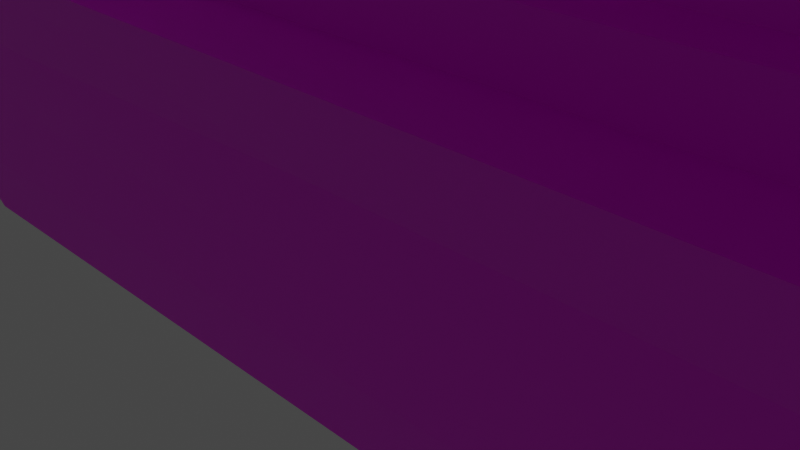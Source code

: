 # Source: ofune.blend  (saved by Blender 3.4.6; exported with 4.5.12 LTS)
import bpy
from mathutils import Matrix  # noqa: F401  (used for matrix-valued properties, if any)

bpy.ops.wm.read_factory_settings(use_empty=True)
scene = bpy.context.scene
scene.name = 'Scene'

# ---- collections
col_collection = bpy.data.collections.new('Collection'); scene.collection.children.link(col_collection)

# ---- images (referenced by path relative to the original .blend; pixels are not part of the script)
import os
ASSET_DIR = os.environ.get("B2B_ASSET_DIR", "")  # directory of the original .blend (textures are referenced by path, not embedded)
HERE = os.path.dirname(os.path.abspath(__file__))  # packed textures are extracted next to this script under _unpacked/

def load_image(name, relpath, width, height, colorspace="sRGB"):
    """Load a texture the original file referenced (path relative to the .blend, or extracted next to this script)."""
    p = next((c for c in (os.path.join(HERE, relpath), os.path.join(ASSET_DIR, relpath)) if relpath and os.path.exists(c)), "")
    if p:
        img = bpy.data.images.load(p, check_existing=True)
        img.name = name
    else:  # same state as the original file: an image datablock whose file is absent (Cycles renders it pink)
        img = bpy.data.images.new(name, width, height)
        img.source = "FILE"
        img.filepath = "//" + (relpath or name)
    img.colorspace_settings.name = colorspace
    return img
img_5_png = load_image('スライド5.PNG', 'spatial-unity-starter-template-main/Assets/Space_hari/prehub/texture/スライド5.PNG', 1024, 1024, 'sRGB')
img_color_palette_png = load_image('color_palette.png', 'spatial-unity-starter-template-main/Assets/Space_hari/prehub/color_palette.png', 1024, 1024, 'sRGB')

# ---- materials (node trees are filled in below, after node groups)
mat_005 = bpy.data.materials.new('マテリアル.005')
mat_005.use_transparent_shadow = False
mat_x = bpy.data.materials.new('マテリアル')
mat_x.use_transparent_shadow = False

# ---- material node trees
mat_005.use_nodes = True; mat_005.node_tree.nodes.clear()
_N = mat_005.node_tree.nodes; _L = mat_005.node_tree.links
n0 = _N.new('ShaderNodeBsdfPrincipled'); n0.name = 'プリンシプルBSDF'; n0.location = (10, 300)
n0.distribution = 'GGX'
n0.subsurface_method = 'RANDOM_WALK_SKIN'
n0.inputs[3].default_value = 1.45
n0.inputs[27].default_value = (0.0, 0.0, 0.0, 1.0)
n0.inputs[28].default_value = 1.0
n1 = _N.new('ShaderNodeOutputMaterial'); n1.name = 'マテリアル出力'; n1.location = (300, 300)
n2 = _N.new('ShaderNodeTexImage'); n2.name = '画像テクスチャ'; n2.location = (-280, 280)
n2.image = img_5_png
_L.new(n0.outputs[0], n1.inputs[0])
_L.new(n2.outputs[0], n0.inputs[0])
n1.is_active_output = True
mat_x.use_nodes = True; mat_x.node_tree.nodes.clear()
_N = mat_x.node_tree.nodes; _L = mat_x.node_tree.links
n0 = _N.new('ShaderNodeBsdfPrincipled'); n0.name = 'プリンシプルBSDF'; n0.location = (10, 300)
n0.distribution = 'GGX'
n0.subsurface_method = 'RANDOM_WALK_SKIN'
n0.inputs[3].default_value = 1.45
n0.inputs[27].default_value = (0.0, 0.0, 0.0, 1.0)
n0.inputs[28].default_value = 1.0
n1 = _N.new('ShaderNodeOutputMaterial'); n1.name = 'マテリアル出力'; n1.location = (300, 300)
n2 = _N.new('ShaderNodeTexImage'); n2.name = '画像テクスチャ'; n2.location = (-280, 280)
n2.image = img_color_palette_png
_L.new(n0.outputs[0], n1.inputs[0])
_L.new(n2.outputs[0], n0.inputs[0])
n1.is_active_output = True

# ---- world
world_world = bpy.data.worlds.new('World'); scene.world = world_world
world_world.use_nodes = True; world_world.node_tree.nodes.clear()
_N = world_world.node_tree.nodes; _L = world_world.node_tree.links
n0 = _N.new('ShaderNodeOutputWorld'); n0.name = 'World Output'; n0.location = (300, 300)
n1 = _N.new('ShaderNodeBackground'); n1.name = 'Background'; n1.location = (10, 300)
n1.inputs[0].default_value = (0.05088, 0.05088, 0.05088, 1.0)
_L.new(n1.outputs[0], n0.inputs[0])
n0.is_active_output = True
world_world.color = (0.05088, 0.05088, 0.05088)
world_world.use_sun_shadow = False
world_world.sun_shadow_jitter_overblur = 0.0

# ---- cameras
cam_camera = bpy.data.cameras.new('Camera')
cam_camera.clip_end = 100.0
cam_camera.ortho_scale = 7.314

# ---- lights
light_light = bpy.data.lights.new('Light', 'POINT')
light_light.transmission_factor = 0.0
light_light.energy = 1000.0
light_light.shadow_soft_size = 0.1
light_light.shadow_maximum_resolution = 0.006
light_light.use_absolute_resolution = True

# ---- meshes
me_006 = bpy.data.meshes.new('立方体.006')
me_006.from_pydata([(5.442, -0.7969, -1.22), (5.442, 0.797, -1.22), (-7.722, 0.3985, -1.22), (-7.722, 4.995e-05, -1.22), (-7.722, -0.3984, -1.22), (-9.083, -0.7092, 1.232), (-9.083, 0.01032, 1.232), (-9.083, 0.7298, 1.232), (1.207, 0.797, -1.22), (-1.218, 0.797, -1.22), (-3.643, 0.797, -1.22), (-4.705, 1.449, 1.232), (-0.3267, 1.449, 1.232), (6.047, 1.449, 1.232), (6.336, 1.033, -0.006281), (5.846, 0.9225, -0.6515), (5.442, -0.3984, -1.22), (5.442, 4.995e-05, -1.22), (5.442, 0.3985, -1.22), (11.79, 0.7298, 1.232), (11.79, -0.7092, 1.232), (6.336, -1.033, -0.006281), (5.846, -0.9224, -0.6515), (-3.643, -0.7969, -1.22), (-1.218, -0.7969, -1.22), (1.207, -0.7969, -1.22), (6.047, -1.429, 1.232), (-0.3267, -1.429, 1.232), (-4.705, -1.429, 1.232), (5.468, 0.6548, 1.232), (5.468, 0.01032, 1.232), (5.468, -0.6341, 1.232), (-0.2411, 0.6548, 1.232), (-0.2411, 0.01032, 1.232), (-0.2411, -0.6341, 1.232), (-4.163, 0.6548, 1.232), (-4.163, 0.01032, 1.232), (-4.163, -0.6341, 1.232), (-3.643, 0.3985, -1.22), (-3.643, 4.995e-05, -1.22), (-3.643, -0.3984, -1.22), (-1.218, 0.3985, -1.22), (-1.218, 4.995e-05, -1.22), (-1.218, -0.3984, -1.22), (1.207, 0.3985, -1.22), (1.207, 4.995e-05, -1.22), (1.207, -0.3984, -1.22), (1.588, -0.9224, -0.6515), (-1.218, -0.9224, -0.6515), (-4.025, -0.9224, -0.6515), (2.178, -1.033, -0.006281), (-0.9661, -1.033, -0.006281), (-4.11, -1.033, -0.006281), (5.304, -1.147, 0.6114), (-0.1294, -1.147, 0.6114), (-4.237, -1.151, 0.5544), (8.041, 0.4613, -0.6515), (8.041, 4.997e-05, -0.6515), (8.041, -0.4612, -0.6515), (8.795, 0.5167, -0.006281), (10.15, -1.49e-08, -0.006281), (8.795, -0.5167, -0.006281), (9.889, 0.5774, 0.6114), (9.889, -0.5724, 0.6114), (-4.025, 0.9225, -0.6515), (-1.218, 0.9225, -0.6515), (4.362, 0.9225, -0.6515), (-4.11, 1.033, -0.006281), (-0.9661, 1.033, -0.006281), (4.674, 1.033, -0.006281), (-3.628, 1.152, 0.6114), (-0.1294, 1.152, 0.6114), (5.304, 1.152, 0.6114), (-8.385, -0.5167, -0.006281), (-8.385, -1.397e-08, -0.006281), (-8.385, 0.5167, -0.006281), (-9.045, -0.5724, 0.6114), (-9.045, 0.002455, 0.6114), (-9.045, 0.5774, 0.6114), (14.86, -0.07474, 1.232), (14.86, 0.09539, 1.232), (8.908, 0.01032, 1.232), (12.34, 0.07042, 0.6114), (12.34, -0.06551, 0.6114), (11.38, 0.0, 0.516), (-6.62, -0.7969, -1.22), (-7.722, -0.6401, -1.22), (-9.083, -1.253, 1.232), (-8.618, -1.429, 1.232), (-7.722, 0.64, -1.22), (-6.619, 0.797, -1.22), (-8.62, 1.449, 1.232), (-9.083, 1.273, 1.232), (-7.045, -0.9224, -0.6515), (-7.652, -1.033, -0.006281), (-8.385, -0.8765, -0.006281), (-9.045, -0.9903, 0.6114), (-7.834, -1.148, 0.6055), (-7.834, 1.152, 0.6114), (-9.045, 0.9947, 0.6114), (-7.651, 1.033, -0.006281), (-8.385, 0.8761, -0.006281), (-7.044, 0.9225, -0.6515), (-8.251, -0.4474, -0.7765), (-8.481, -0.4908, -0.3073), (-8.481, 2.33e-05, -0.3073), (-8.251, 4.996e-05, -0.7766), (-8.468, 0.4902, -0.3046), (-8.226, 0.4457, -0.7795), (-8.481, -0.8247, -0.3073), (-8.251, -0.7379, -0.7765), (-8.231, -0.802, -0.6515), (-8.242, 0.7372, -0.7777), (-8.476, 0.8244, -0.3065), (-8.222, 0.8017, -0.6519), (7.581, -1.429, 1.232), (9.003, -1.294, 1.232), (8.996, 1.316, 1.232), (7.586, 1.449, 1.232), (6.377, 1.152, 0.6114), (7.787, 1.019, 0.6114), (6.849, 1.108, 0.3815), (7.794, -1.013, 0.6114), (6.372, -1.147, 0.6114), (6.848, -1.105, 0.3814)], [], [(98, 91, 11, 70), (120, 117, 19, 62), (123, 115, 26, 53), (37, 5, 87, 88, 28), (46, 16, 0, 25), (107, 75, 101, 113), (63, 20, 116, 122), (31, 34, 27, 26), (34, 37, 28, 27), (72, 13, 118, 119), (83, 79, 20, 63), (59, 62, 82, 84, 60), (13, 12, 32, 29), (29, 32, 33, 30), (30, 33, 34, 31), (12, 11, 35, 32), (32, 35, 36, 33), (33, 36, 37, 34), (78, 7, 92, 99), (35, 7, 6, 36), (36, 6, 5, 37), (96, 87, 5, 76), (40, 43, 24, 23), (43, 46, 25, 24), (11, 91, 92, 7, 35), (2, 38, 39, 3), (3, 39, 40, 4), (10, 9, 41, 38), (38, 41, 42, 39), (39, 42, 43, 40), (9, 8, 44, 41), (41, 44, 45, 42), (42, 45, 46, 43), (8, 1, 18, 44), (44, 18, 17, 45), (45, 17, 16, 46), (4, 40, 23, 85, 86), (95, 96, 76, 73), (75, 78, 99, 101), (0, 22, 47, 25), (25, 47, 48, 24), (24, 48, 49, 23), (22, 21, 50, 47), (47, 50, 51, 48), (48, 51, 52, 49), (50, 53, 54, 51), (51, 54, 55, 52), (117, 118, 13, 29, 19), (53, 26, 27, 54), (54, 27, 28, 55), (16, 58, 22, 0), (58, 61, 21, 22), (21, 124, 123, 53, 50), (1, 15, 56, 18), (18, 56, 57, 17), (17, 57, 58, 16), (15, 14, 59, 56), (56, 59, 60, 57), (57, 60, 61, 58), (61, 63, 122, 124, 21), (60, 84, 83, 63, 61), (69, 72, 119, 121, 14), (19, 29, 30, 81, 80), (79, 81, 30, 31, 20), (8, 66, 15, 1), (66, 69, 14, 15), (14, 121, 120, 62, 59), (89, 90, 10, 38, 2), (10, 64, 65, 9), (9, 65, 66, 8), (64, 67, 68, 65), (65, 68, 69, 66), (93, 94, 95, 109, 111), (67, 70, 71, 68), (68, 71, 72, 69), (4, 103, 106, 3), (70, 11, 12, 71), (71, 12, 13, 72), (90, 102, 64, 10), (102, 100, 67, 64), (100, 98, 70, 67), (23, 49, 93, 85), (86, 110, 103, 4), (2, 108, 112, 89), (49, 52, 94, 93), (109, 95, 73, 104), (3, 106, 108, 2), (52, 55, 97, 94), (73, 76, 77, 74), (74, 77, 78, 75), (55, 28, 88, 97), (76, 5, 6, 77), (77, 6, 7, 78), (79, 80, 81), (82, 83, 84), (79, 83, 82, 80), (62, 19, 80, 82), (97, 88, 87, 96), (100, 102, 114, 113, 101), (85, 93, 111, 110, 86), (94, 97, 96, 95), (91, 98, 99, 92), (98, 100, 101, 99), (102, 90, 89, 112, 114), (105, 74, 75, 107), (109, 110, 111), (112, 113, 114), (104, 105, 106, 103), (105, 107, 108, 106), (109, 104, 103, 110), (107, 113, 112, 108), (104, 73, 74, 105), (119, 120, 121), (122, 123, 124), (117, 120, 119, 118), (115, 123, 122, 116), (20, 31, 26, 115, 116)])
_uv = me_006.uv_layers.new(name='UVマップ')
_uv.uv.foreach_set('vector', [0.6087, 0.9218, 0.6141, 0.9264, 0.5875, 0.9264, 0.5802, 0.9218, 0.5027, 0.9215, 0.4945, 0.9261, 0.4756, 0.9251, 0.4884, 0.9208, 0.5123, 0.922, 0.5041, 0.9266, 0.5145, 0.9266, 0.5196, 0.922, 0.6038, 0.9893, 0.6372, 0.9898, 0.6372, 0.9935, 0.634, 0.9947, 0.6075, 0.9947, 0.5723, 0.8973, 0.5436, 0.8975, 0.5435, 0.8948, 0.5723, 0.8946, 0.623, 0.9154, 0.6229, 0.9173, 0.6204, 0.9173, 0.6208, 0.9153, 0.4884, 0.921, 0.4756, 0.9253, 0.4945, 0.9263, 0.5027, 0.9218, 0.5384, 0.9893, 0.5772, 0.9893, 0.5777, 0.9947, 0.5345, 0.9947, 0.5772, 0.9893, 0.6038, 0.9893, 0.6075, 0.9947, 0.5777, 0.9947, 0.5196, 0.9218, 0.5145, 0.9264, 0.5041, 0.9264, 0.5123, 0.9218, 0.4718, 0.9202, 0.4547, 0.9243, 0.4756, 0.9253, 0.4884, 0.921, 0.4959, 0.9166, 0.4884, 0.9208, 0.4718, 0.9199, 0.4783, 0.9191, 0.4867, 0.9157, 0.5345, 0.9752, 0.5777, 0.9752, 0.5772, 0.9806, 0.5384, 0.9806, 0.5384, 0.9806, 0.5772, 0.9806, 0.5772, 0.9849, 0.5384, 0.9849, 0.5384, 0.9849, 0.5772, 0.9849, 0.5772, 0.9893, 0.5384, 0.9893, 0.5777, 0.9752, 0.6075, 0.9752, 0.6038, 0.9806, 0.5772, 0.9806, 0.5772, 0.9806, 0.6038, 0.9806, 0.6038, 0.9849, 0.5772, 0.9849, 0.5772, 0.9849, 0.6038, 0.9849, 0.6038, 0.9893, 0.5772, 0.9893, 0.6224, 0.9218, 0.6214, 0.9261, 0.6177, 0.9261, 0.6196, 0.9218, 0.6038, 0.9806, 0.6372, 0.9801, 0.6372, 0.9849, 0.6038, 0.9849, 0.6038, 0.9849, 0.6372, 0.9849, 0.6372, 0.9898, 0.6038, 0.9893, 0.6331, 0.9218, 0.6349, 0.9261, 0.6312, 0.9261, 0.6302, 0.9218, 0.6052, 0.8971, 0.5887, 0.8972, 0.5887, 0.8945, 0.6052, 0.8944, 0.5887, 0.8972, 0.5723, 0.8973, 0.5723, 0.8946, 0.5887, 0.8945, 0.6075, 0.9752, 0.634, 0.9752, 0.6372, 0.9764, 0.6372, 0.9801, 0.6038, 0.9806, 0.6329, 0.9024, 0.6052, 0.9025, 0.6052, 0.8998, 0.6329, 0.8997, 0.6329, 0.8997, 0.6052, 0.8998, 0.6052, 0.8971, 0.6328, 0.897, 0.6052, 0.9052, 0.5888, 0.9053, 0.5888, 0.9026, 0.6052, 0.9025, 0.6052, 0.9025, 0.5888, 0.9026, 0.5888, 0.8999, 0.6052, 0.8998, 0.6052, 0.8998, 0.5888, 0.8999, 0.5887, 0.8972, 0.6052, 0.8971, 0.5888, 0.9053, 0.5723, 0.9054, 0.5723, 0.9027, 0.5888, 0.9026, 0.5888, 0.9026, 0.5723, 0.9027, 0.5723, 0.9, 0.5888, 0.8999, 0.5888, 0.8999, 0.5723, 0.9, 0.5723, 0.8973, 0.5887, 0.8972, 0.5723, 0.9054, 0.5436, 0.9056, 0.5436, 0.9029, 0.5723, 0.9027, 0.5723, 0.9027, 0.5436, 0.9029, 0.5436, 0.9002, 0.5723, 0.9, 0.5723, 0.9, 0.5436, 0.9002, 0.5436, 0.8975, 0.5723, 0.8973, 0.6328, 0.897, 0.6052, 0.8971, 0.6052, 0.8944, 0.6254, 0.8943, 0.6328, 0.8953, 0.6323, 0.9173, 0.6331, 0.9218, 0.6302, 0.9218, 0.6299, 0.9173, 0.6229, 0.9173, 0.6224, 0.9218, 0.6196, 0.9218, 0.6204, 0.9173, 0.5186, 0.9094, 0.5159, 0.9133, 0.5448, 0.9133, 0.5474, 0.9094, 0.5474, 0.9094, 0.5448, 0.9133, 0.5638, 0.9133, 0.5638, 0.9094, 0.5638, 0.9094, 0.5638, 0.9133, 0.5829, 0.9133, 0.5803, 0.9094, 0.5159, 0.9133, 0.5126, 0.9177, 0.5408, 0.9177, 0.5448, 0.9133, 0.5448, 0.9133, 0.5408, 0.9177, 0.5621, 0.9177, 0.5638, 0.9133, 0.5638, 0.9133, 0.5621, 0.9177, 0.5835, 0.9177, 0.5829, 0.9133, 0.5408, 0.9177, 0.5196, 0.922, 0.5564, 0.922, 0.5621, 0.9177, 0.5621, 0.9177, 0.5564, 0.922, 0.5843, 0.9216, 0.5835, 0.9177, 0.5145, 0.9761, 0.524, 0.9752, 0.5345, 0.9752, 0.5384, 0.9806, 0.4955, 0.9801, 0.5196, 0.922, 0.5145, 0.9266, 0.5578, 0.9266, 0.5564, 0.922, 0.5564, 0.922, 0.5578, 0.9266, 0.5875, 0.9266, 0.5843, 0.9216, 0.5186, 0.9087, 0.501, 0.9125, 0.5159, 0.9133, 0.5186, 0.9094, 0.501, 0.9125, 0.4959, 0.9169, 0.5126, 0.9177, 0.5159, 0.9133, 0.5126, 0.9177, 0.5091, 0.9204, 0.5123, 0.922, 0.5196, 0.922, 0.5408, 0.9177, 0.5186, 0.9091, 0.5159, 0.9131, 0.501, 0.9123, 0.5186, 0.9084, 0.5436, 0.9029, 0.5258, 0.9034, 0.5258, 0.9003, 0.5436, 0.9002, 0.5436, 0.9002, 0.5258, 0.9003, 0.5258, 0.8971, 0.5436, 0.8975, 0.5159, 0.9131, 0.5126, 0.9175, 0.4959, 0.9166, 0.501, 0.9123, 0.5258, 0.9034, 0.5205, 0.9038, 0.5114, 0.9003, 0.5258, 0.9003, 0.5258, 0.9003, 0.5114, 0.9003, 0.5205, 0.8968, 0.5258, 0.8971, 0.4959, 0.9169, 0.4884, 0.921, 0.5027, 0.9218, 0.5091, 0.9204, 0.5126, 0.9177, 0.4867, 0.916, 0.4783, 0.9194, 0.4718, 0.9202, 0.4884, 0.921, 0.4959, 0.9169, 0.5238, 0.9175, 0.5196, 0.9218, 0.5123, 0.9218, 0.5091, 0.9202, 0.5126, 0.9175, 0.4955, 0.9801, 0.5384, 0.9806, 0.5384, 0.9849, 0.5151, 0.9849, 0.4747, 0.9844, 0.4747, 0.9855, 0.5151, 0.9849, 0.5384, 0.9849, 0.5384, 0.9893, 0.4955, 0.9898, 0.5474, 0.9091, 0.526, 0.9131, 0.5159, 0.9131, 0.5186, 0.9091, 0.526, 0.9131, 0.5238, 0.9175, 0.5126, 0.9175, 0.5159, 0.9131, 0.5126, 0.9175, 0.5091, 0.9202, 0.5027, 0.9215, 0.4884, 0.9208, 0.4959, 0.9166, 0.6329, 0.904, 0.6254, 0.9051, 0.6052, 0.9052, 0.6052, 0.9025, 0.6329, 0.9024, 0.5803, 0.9091, 0.5829, 0.9131, 0.5638, 0.9131, 0.5638, 0.9091, 0.5638, 0.9091, 0.5638, 0.9131, 0.526, 0.9131, 0.5474, 0.9091, 0.5829, 0.9131, 0.5835, 0.9175, 0.5621, 0.9175, 0.5638, 0.9131, 0.5638, 0.9131, 0.5621, 0.9175, 0.5238, 0.9175, 0.526, 0.9131, 0.6034, 0.9133, 0.6075, 0.9177, 0.6125, 0.9175, 0.6131, 0.9154, 0.6114, 0.9131, 0.5835, 0.9175, 0.5802, 0.9218, 0.5564, 0.9218, 0.5621, 0.9175, 0.5621, 0.9175, 0.5564, 0.9218, 0.5196, 0.9218, 0.5238, 0.9175, 0.629, 0.9086, 0.6293, 0.912, 0.6263, 0.912, 0.6263, 0.9086, 0.5802, 0.9218, 0.5875, 0.9264, 0.5578, 0.9264, 0.5564, 0.9218, 0.5564, 0.9218, 0.5578, 0.9264, 0.5145, 0.9264, 0.5196, 0.9218, 0.6005, 0.9091, 0.6034, 0.9131, 0.5829, 0.9131, 0.5803, 0.9091, 0.6034, 0.9131, 0.6075, 0.9175, 0.5835, 0.9175, 0.5829, 0.9131, 0.6075, 0.9175, 0.6087, 0.9218, 0.5802, 0.9218, 0.5835, 0.9175, 0.5803, 0.9094, 0.5829, 0.9133, 0.6034, 0.9133, 0.6005, 0.9094, 0.6306, 0.9086, 0.6313, 0.912, 0.6293, 0.912, 0.629, 0.9086, 0.6236, 0.9086, 0.6233, 0.9119, 0.6213, 0.912, 0.622, 0.9086, 0.5829, 0.9133, 0.5835, 0.9177, 0.6075, 0.9177, 0.6034, 0.9133, 0.632, 0.9153, 0.6323, 0.9173, 0.6299, 0.9173, 0.6297, 0.9153, 0.6263, 0.9086, 0.6263, 0.912, 0.6233, 0.9119, 0.6236, 0.9086, 0.5835, 0.9177, 0.5843, 0.9216, 0.6087, 0.922, 0.6075, 0.9177, 0.6299, 0.9173, 0.6302, 0.9218, 0.6263, 0.9218, 0.6264, 0.9173, 0.6264, 0.9173, 0.6263, 0.9218, 0.6224, 0.9218, 0.6229, 0.9173, 0.5843, 0.9216, 0.5875, 0.9266, 0.6141, 0.9266, 0.6087, 0.922, 0.6302, 0.9218, 0.6312, 0.9261, 0.6263, 0.9261, 0.6263, 0.9218, 0.6263, 0.9218, 0.6263, 0.9261, 0.6214, 0.9261, 0.6224, 0.9218, 0.4747, 0.9855, 0.4747, 0.9844, 0.5151, 0.9849, 0.535, 0.8938, 0.535, 0.8947, 0.5285, 0.8943, 0.5523, 0.8947, 0.535, 0.8947, 0.535, 0.8938, 0.5523, 0.8935, 0.4884, 0.9208, 0.4756, 0.9251, 0.4547, 0.924, 0.4718, 0.9199, 0.6087, 0.922, 0.6141, 0.9266, 0.6172, 0.9263, 0.617, 0.9217, 0.6075, 0.9175, 0.6034, 0.9131, 0.6114, 0.9129, 0.6131, 0.9152, 0.6125, 0.9172, 0.6005, 0.9094, 0.6034, 0.9133, 0.6114, 0.9131, 0.6116, 0.9122, 0.608, 0.9091, 0.6075, 0.9177, 0.6087, 0.922, 0.617, 0.9217, 0.6125, 0.9175, 0.6141, 0.9264, 0.6087, 0.9218, 0.617, 0.9215, 0.6172, 0.9261, 0.6087, 0.9218, 0.6075, 0.9175, 0.6125, 0.9172, 0.617, 0.9215, 0.6034, 0.9131, 0.6005, 0.9091, 0.608, 0.9089, 0.6115, 0.9119, 0.6114, 0.9129, 0.6264, 0.9153, 0.6264, 0.9173, 0.6229, 0.9173, 0.623, 0.9154, 0.6131, 0.9154, 0.6116, 0.9122, 0.6114, 0.9131, 0.6115, 0.9119, 0.6131, 0.9152, 0.6114, 0.9129, 0.6297, 0.9153, 0.6264, 0.9153, 0.6264, 0.912, 0.6294, 0.912, 0.6264, 0.9153, 0.623, 0.9154, 0.6233, 0.912, 0.6264, 0.912, 0.632, 0.9153, 0.6297, 0.9153, 0.6294, 0.912, 0.6314, 0.912, 0.623, 0.9154, 0.6208, 0.9153, 0.6214, 0.912, 0.6233, 0.912, 0.6297, 0.9153, 0.6299, 0.9173, 0.6264, 0.9173, 0.6264, 0.9153, 0.5123, 0.9218, 0.5027, 0.9215, 0.5091, 0.9202, 0.5027, 0.9218, 0.5123, 0.922, 0.5091, 0.9204, 0.4945, 0.9261, 0.5027, 0.9215, 0.5123, 0.9218, 0.5041, 0.9264, 0.5041, 0.9266, 0.5123, 0.922, 0.5027, 0.9218, 0.4945, 0.9263, 0.4955, 0.9898, 0.5384, 0.9893, 0.5345, 0.9947, 0.5241, 0.9947, 0.5144, 0.9938])
me_006.materials.append(mat_005)
me_006.update()
me_007 = bpy.data.meshes.new('立方体.007')
me_007.from_pydata([(-1.0, -1.0, -1.0), (-1.0, -1.0, 1.0), (-1.0, 1.0, -1.0), (-1.0, 1.0, 1.0), (1.0, -1.0, -1.0), (1.0, -1.0, 1.0), (1.0, 1.0, -1.0), (1.0, 1.0, 1.0)], [], [(0, 1, 3, 2), (2, 3, 7, 6), (6, 7, 5, 4), (4, 5, 1, 0), (2, 6, 4, 0), (7, 3, 1, 5)])
_uv = me_007.uv_layers.new(name='UVマップ')
_uv.uv.foreach_set('vector', [0.3188, 0.4656, 0.3282, 0.4656, 0.3282, 0.475, 0.3188, 0.475, 0.3188, 0.475, 0.3282, 0.475, 0.3282, 0.4844, 0.3188, 0.4844, 0.3188, 0.4844, 0.3282, 0.4844, 0.3282, 0.4938, 0.3188, 0.4938, 0.3188, 0.4938, 0.3282, 0.4938, 0.3282, 0.5032, 0.3188, 0.5032, 0.3094, 0.4844, 0.3188, 0.4844, 0.3188, 0.4938, 0.3094, 0.4938, 0.3282, 0.4844, 0.3376, 0.4844, 0.3376, 0.4938, 0.3282, 0.4938])
me_007.materials.append(mat_x)
me_007.update()
me_009 = bpy.data.meshes.new('立方体.009')
me_009.from_pydata([(-0.944, -1.0, -1.0), (-0.944, -1.0, 1.0), (-0.944, 1.0, -1.0), (-0.944, 1.0, 1.0), (0.944, -1.0, -1.0), (0.944, -1.0, 1.0), (0.944, 1.0, -1.0), (0.944, 1.0, 1.0), (-0.7578, -0.7025, 13.27), (-0.7958, -0.5284, 11.08), (-0.721, -0.7624, 9.41), (-0.6929, -0.9217, 13.27), (-0.6528, -0.7862, 12.17), (-0.7051, -0.8347, 11.08), (-0.665, -0.9517, 9.41), (-0.7309, -1.36, 13.27), (-0.6908, -1.496, 12.17), (-0.7051, -1.447, 11.08), (-0.7398, -1.33, 10.14), (-0.7958, -1.579, 13.27), (-0.7958, -1.85, 12.17), (-0.7958, -1.754, 11.08), (-0.7958, -1.52, 10.14), (-0.721, -1.141, 9.049), (-0.7958, -1.141, 14.93), (-0.8607, -1.36, 14.64), (-0.9008, -1.818, 13.55), (-0.8858, -1.769, 11.45), (-0.8518, -1.33, 10.5), (-0.8607, -0.9217, 14.64), (-0.9008, -1.108, 13.55), (-0.8858, -1.157, 11.45), (-0.8518, -0.9517, 10.5), (-0.7578, -0.4315, 12.17), (-1.03, -0.7025, 21.72), (-1.068, -0.5284, 18.43), (-0.9934, -0.7624, 18.77), (-0.9652, -0.9217, 21.72), (-0.9251, -0.7862, 20.63), (-0.9393, -0.8347, 19.53), (-0.8991, -0.9517, 18.77), (-1.003, -1.36, 21.72), (-0.9632, -1.496, 20.63), (-0.9775, -1.447, 19.53), (-1.012, -1.33, 18.59), (-1.068, -1.579, 21.72), (-1.068, -1.85, 20.63), (-1.068, -1.754, 19.53), (-1.068, -1.52, 18.59), (-0.9934, -1.854, 18.41), (-1.068, -1.141, 22.74), (-1.133, -1.36, 23.09), (-1.197, -1.818, 22.0), (-1.207, -1.769, 19.9), (-1.124, -2.044, 18.95), (-1.133, -0.9217, 22.45), (-1.197, -1.108, 22.0), (-1.207, -1.157, 18.79), (-1.124, -1.665, 18.95), (-1.03, -0.4315, 20.63)], [], [(0, 1, 3, 2), (2, 3, 7, 6), (6, 7, 5, 4), (4, 5, 1, 0), (2, 6, 4, 0), (7, 3, 1, 5), (23, 10, 14), (9, 33, 12, 13), (8, 24, 11), (10, 9, 13, 14), (33, 8, 11, 12), (12, 11, 15, 16), (23, 14, 18), (13, 12, 16, 17), (11, 24, 15), (14, 13, 17, 18), (16, 15, 19, 20), (23, 18, 22), (17, 16, 20, 21), (15, 24, 19), (18, 17, 21, 22), (20, 19, 25, 26), (23, 22, 28), (21, 20, 26, 27), (19, 24, 25), (22, 21, 27, 28), (26, 25, 29, 30), (23, 28, 32), (27, 26, 30, 31), (25, 24, 29), (28, 27, 31, 32), (30, 29, 8, 33), (23, 32, 10), (31, 30, 33, 9), (29, 24, 8), (32, 31, 9, 10), (49, 36, 40), (35, 59, 38, 39), (34, 50, 37), (36, 35, 39, 40), (59, 34, 37, 38), (38, 37, 41, 42), (49, 40, 44), (39, 38, 42, 43), (37, 50, 41), (40, 39, 43, 44), (42, 41, 45, 46), (49, 44, 48), (43, 42, 46, 47), (41, 50, 45), (44, 43, 47, 48), (46, 45, 51, 52), (49, 48, 54), (47, 46, 52, 53), (45, 50, 51), (48, 47, 53, 54), (52, 51, 55, 56), (49, 54, 58), (53, 52, 56, 57), (51, 50, 55), (54, 53, 57, 58), (56, 55, 34, 59), (49, 58, 36), (57, 56, 59, 35), (55, 50, 34), (58, 57, 35, 36)])
_uv = me_009.uv_layers.new(name='UVマップ')
_uv.uv.foreach_set('vector', [0.1992, 0.8454, 0.2083, 0.8454, 0.2083, 0.8544, 0.1992, 0.8544, 0.1992, 0.8544, 0.2083, 0.8544, 0.2083, 0.8634, 0.1992, 0.8634, 0.1992, 0.8634, 0.2083, 0.8634, 0.2083, 0.8725, 0.1992, 0.8725, 0.1992, 0.8725, 0.2083, 0.8725, 0.2083, 0.8815, 0.1992, 0.8815, 0.1902, 0.8634, 0.1992, 0.8634, 0.1992, 0.8725, 0.1902, 0.8725, 0.2083, 0.8634, 0.2173, 0.8634, 0.2173, 0.8725, 0.2083, 0.8725, 0.2106, 0.9531, 0.2132, 0.9594, 0.208, 0.9594, 0.2132, 0.9656, 0.2132, 0.9719, 0.208, 0.9719, 0.208, 0.9656, 0.2132, 0.9781, 0.2106, 0.9844, 0.208, 0.9781, 0.2132, 0.9594, 0.2132, 0.9656, 0.208, 0.9656, 0.208, 0.9594, 0.2132, 0.9719, 0.2132, 0.9781, 0.208, 0.9781, 0.208, 0.9719, 0.208, 0.9719, 0.208, 0.9781, 0.2028, 0.9781, 0.2028, 0.9719, 0.2054, 0.9531, 0.208, 0.9594, 0.2028, 0.9594, 0.208, 0.9656, 0.208, 0.9719, 0.2028, 0.9719, 0.2028, 0.9656, 0.208, 0.9781, 0.2054, 0.9844, 0.2028, 0.9781, 0.208, 0.9594, 0.208, 0.9656, 0.2028, 0.9656, 0.2028, 0.9594, 0.2028, 0.9719, 0.2028, 0.9781, 0.1976, 0.9781, 0.1976, 0.9719, 0.2002, 0.9531, 0.2028, 0.9594, 0.1976, 0.9594, 0.2028, 0.9656, 0.2028, 0.9719, 0.1976, 0.9719, 0.1976, 0.9656, 0.2028, 0.9781, 0.2002, 0.9844, 0.1976, 0.9781, 0.2028, 0.9594, 0.2028, 0.9656, 0.1976, 0.9656, 0.1976, 0.9594, 0.1976, 0.9719, 0.1976, 0.9781, 0.1923, 0.9781, 0.1923, 0.9719, 0.195, 0.9531, 0.1976, 0.9594, 0.1923, 0.9594, 0.1976, 0.9656, 0.1976, 0.9719, 0.1923, 0.9719, 0.1923, 0.9656, 0.1976, 0.9781, 0.195, 0.9844, 0.1923, 0.9781, 0.1976, 0.9594, 0.1976, 0.9656, 0.1923, 0.9656, 0.1923, 0.9594, 0.2237, 0.9719, 0.2237, 0.9781, 0.2185, 0.9781, 0.2185, 0.9719, 0.2211, 0.9531, 0.2237, 0.9594, 0.2185, 0.9594, 0.2237, 0.9656, 0.2237, 0.9719, 0.2185, 0.9719, 0.2185, 0.9656, 0.2237, 0.9781, 0.2211, 0.9844, 0.2185, 0.9781, 0.2237, 0.9594, 0.2237, 0.9656, 0.2185, 0.9656, 0.2185, 0.9594, 0.2185, 0.9719, 0.2185, 0.9781, 0.2132, 0.9781, 0.2132, 0.9719, 0.2158, 0.9531, 0.2185, 0.9594, 0.2132, 0.9594, 0.2185, 0.9656, 0.2185, 0.9719, 0.2132, 0.9719, 0.2132, 0.9656, 0.2185, 0.9781, 0.2158, 0.9844, 0.2132, 0.9781, 0.2185, 0.9594, 0.2185, 0.9656, 0.2132, 0.9656, 0.2132, 0.9594, 0.2106, 0.9531, 0.2132, 0.9594, 0.208, 0.9594, 0.2132, 0.9656, 0.2132, 0.9719, 0.208, 0.9719, 0.208, 0.9656, 0.2132, 0.9781, 0.2106, 0.9844, 0.208, 0.9781, 0.2132, 0.9594, 0.2132, 0.9656, 0.208, 0.9656, 0.208, 0.9594, 0.2132, 0.9719, 0.2132, 0.9781, 0.208, 0.9781, 0.208, 0.9719, 0.208, 0.9719, 0.208, 0.9781, 0.2028, 0.9781, 0.2028, 0.9719, 0.2054, 0.9531, 0.208, 0.9594, 0.2028, 0.9594, 0.208, 0.9656, 0.208, 0.9719, 0.2028, 0.9719, 0.2028, 0.9656, 0.208, 0.9781, 0.2054, 0.9844, 0.2028, 0.9781, 0.208, 0.9594, 0.208, 0.9656, 0.2028, 0.9656, 0.2028, 0.9594, 0.2028, 0.9719, 0.2028, 0.9781, 0.1976, 0.9781, 0.1976, 0.9719, 0.2002, 0.9531, 0.2028, 0.9594, 0.1976, 0.9594, 0.2028, 0.9656, 0.2028, 0.9719, 0.1976, 0.9719, 0.1976, 0.9656, 0.2028, 0.9781, 0.2002, 0.9844, 0.1976, 0.9781, 0.2028, 0.9594, 0.2028, 0.9656, 0.1976, 0.9656, 0.1976, 0.9594, 0.1976, 0.9719, 0.1976, 0.9781, 0.1923, 0.9781, 0.1923, 0.9719, 0.195, 0.9531, 0.1976, 0.9594, 0.1923, 0.9594, 0.1976, 0.9656, 0.1976, 0.9719, 0.1923, 0.9719, 0.1923, 0.9656, 0.1976, 0.9781, 0.195, 0.9844, 0.1923, 0.9781, 0.1976, 0.9594, 0.1976, 0.9656, 0.1923, 0.9656, 0.1923, 0.9594, 0.2237, 0.9719, 0.2237, 0.9781, 0.2185, 0.9781, 0.2185, 0.9719, 0.2211, 0.9531, 0.2237, 0.9594, 0.2185, 0.9594, 0.2237, 0.9656, 0.2237, 0.9719, 0.2185, 0.9719, 0.2185, 0.9656, 0.2237, 0.9781, 0.2211, 0.9844, 0.2185, 0.9781, 0.2237, 0.9594, 0.2237, 0.9656, 0.2185, 0.9656, 0.2185, 0.9594, 0.2185, 0.9719, 0.2185, 0.9781, 0.2132, 0.9781, 0.2132, 0.9719, 0.2158, 0.9531, 0.2185, 0.9594, 0.2132, 0.9594, 0.2185, 0.9656, 0.2185, 0.9719, 0.2132, 0.9719, 0.2132, 0.9656, 0.2185, 0.9781, 0.2158, 0.9844, 0.2132, 0.9781, 0.2185, 0.9594, 0.2185, 0.9656, 0.2132, 0.9656, 0.2132, 0.9594])
me_009.materials.append(mat_x)
me_009.update()
me_006_1 = bpy.data.meshes.new('円柱.006')
me_006_1.from_pydata([(-4.148, 1.0, -1.0), (-4.148, 1.0, 1.0), (-3.197, 0.309, -1.0), (-3.197, 0.309, 1.0), (-3.56, -0.809, -1.0), (-3.56, -0.809, 1.0), (-4.736, -0.809, -1.0), (-4.736, -0.809, 1.0), (-5.099, 0.309, -1.0), (-5.099, 0.309, 1.0)], [], [(0, 1, 3, 2), (2, 3, 5, 4), (4, 5, 7, 6), (3, 1, 9, 7, 5), (6, 7, 9, 8), (8, 9, 1, 0), (0, 2, 4, 6, 8)])
_uv = me_006_1.uv_layers.new(name='UVマップ')
_uv.uv.foreach_set('vector', [0.2264, 0.3668, 0.2264, 0.3773, 0.2221, 0.3773, 0.2221, 0.3668, 0.2221, 0.3668, 0.2221, 0.3773, 0.2179, 0.3773, 0.2179, 0.3668, 0.2179, 0.3668, 0.2179, 0.3773, 0.2137, 0.3773, 0.2137, 0.3668, 0.2153, 0.363, 0.2105, 0.3665, 0.2057, 0.363, 0.2075, 0.3574, 0.2135, 0.3574, 0.2137, 0.3668, 0.2137, 0.3773, 0.2094, 0.3773, 0.2094, 0.3668, 0.2094, 0.3668, 0.2094, 0.3773, 0.2052, 0.3773, 0.2052, 0.3668, 0.2211, 0.3665, 0.2259, 0.363, 0.2241, 0.3574, 0.2181, 0.3574, 0.2162, 0.363])
me_006_1.materials.append(mat_x)
me_006_1.update()

# ---- objects
ob_light = bpy.data.objects.new('Light', light_light)
ob_camera = bpy.data.objects.new('Camera', cam_camera)
ob_x = bpy.data.objects.new('立方体', me_006)
ob_001 = bpy.data.objects.new('立方体.001', me_007)
ob_003 = bpy.data.objects.new('立方体.003', me_009)
ob_x_1 = bpy.data.objects.new('円柱', me_006_1)

# ---- transforms, parenting, visibility, modifiers, constraints
ob_light.location = (4.076, 1.005, 5.904)
ob_light.rotation_euler = (0.6503, 0.05522, 1.866)
ob_light.lock_rotations_4d = False
ob_light.empty_display_type = 'ARROWS'
ob_light.color = (0.0, 0.0, 0.0, 0.0)
ob_light.lineart.crease_threshold = 0.0
ob_camera.location = (7.359, -6.926, 4.958)
ob_camera.rotation_euler = (1.109, 0.0, 0.8149)
ob_camera.lock_rotations_4d = False
ob_camera.empty_display_type = 'ARROWS'
ob_camera.color = (0.0, 0.0, 0.0, 0.0)
ob_camera.display_type = 'WIRE'
ob_camera.lineart.crease_threshold = 0.0
ob_x.location = (2.077, -0.8294, 1.038)
ob_x.scale = (1.0, 1.673, 1.447)
ob_001.location = (1.278, -0.8294, 3.495)
ob_001.scale = (5.851, 1.0, 1.0)
ob_003.location = (2.721, -0.8294, 2.819)
ob_003.scale = (9.085, 1.553, 0.5295)
ob_x_1.location = (-1.084, -2.037, 5.267)
ob_x_1.scale = (0.3808, 0.3808, 2.149)

# ---- collection membership
col_collection.objects.link(ob_light)
col_collection.objects.link(ob_camera)
col_collection.objects.link(ob_x)
col_collection.objects.link(ob_001)
col_collection.objects.link(ob_003)
col_collection.objects.link(ob_x_1)

# ---- scene / render settings (as saved in the file)
scene.camera = ob_camera
scene.frame_start = 1; scene.frame_end = 250; scene.frame_set(1)
scene.render.engine = 'BLENDER_EEVEE_NEXT'
scene.cycles.sampling_pattern = 'TABULATED_SOBOL'
scene.cycles.use_light_tree = False
scene.view_settings.view_transform = 'Filmic'
bpy.context.view_layer.update()

